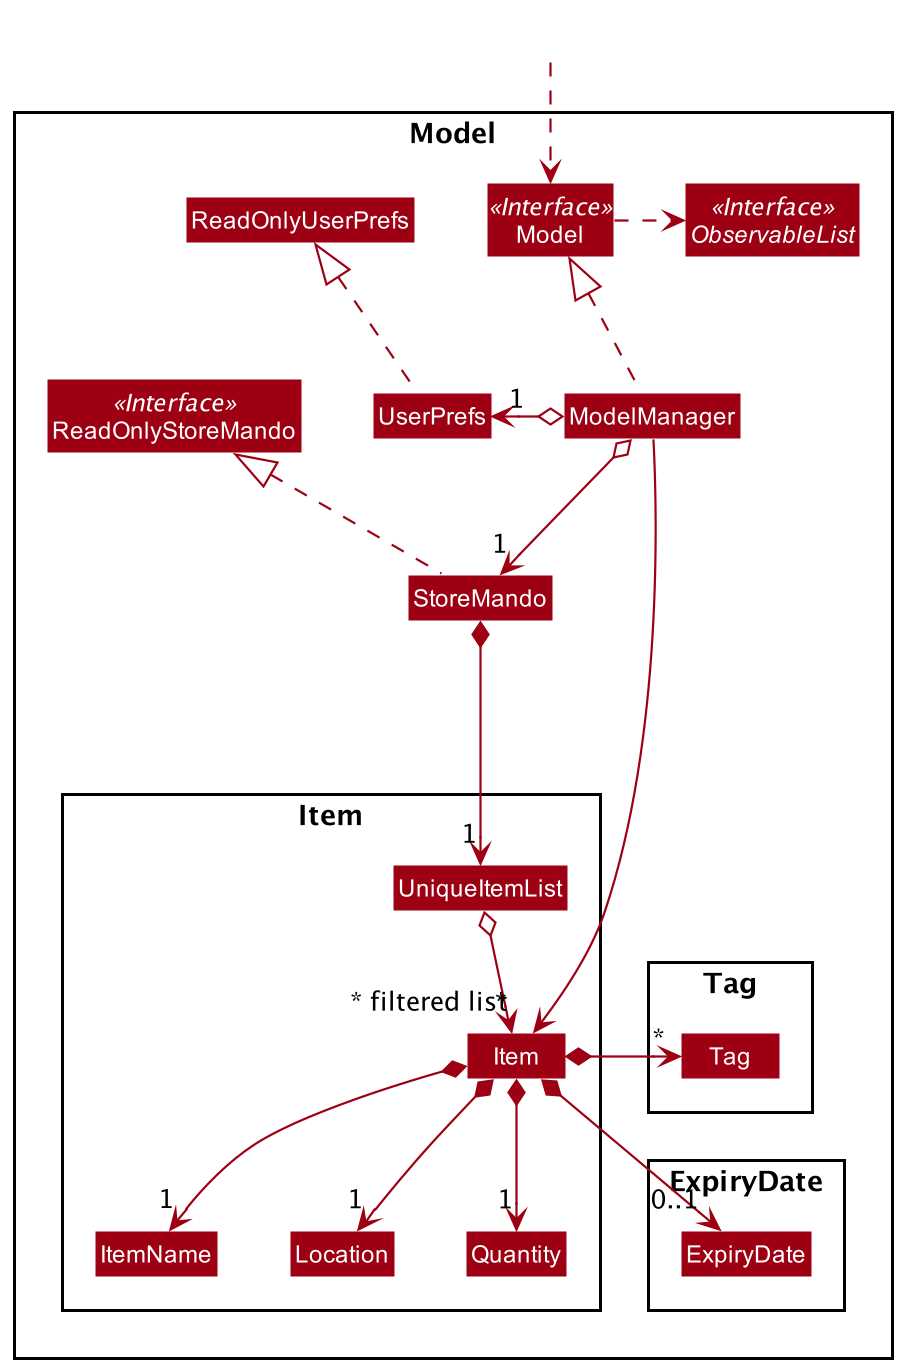

The diagram above was rendered by PlantUML. Its source (embedded in the PNG):
@startuml
!include style.puml
skinparam arrowThickness 1.1
skinparam arrowColor MODEL_COLOR
skinparam classBackgroundColor MODEL_COLOR

Package Model <<Rectangle>>{
Interface ReadOnlyStoreMando <<Interface>>
Interface Model <<Interface>>
Interface ObservableList <<Interface>>
Class StoreMando
Class ReadOnlyStoreMando
Class Model
Class ModelManager
Class UserPrefs
Class ReadOnlyUserPrefs

Package Item {
Class Item
Class ItemName
Class Location
Class Quantity
Class UniqueItemList
}

Package ExpiryDate {
Class ExpiryDate
}

Package Tag {
Class Tag
}
}

Class HiddenOutside #FFFFFF
HiddenOutside ..> Model

StoreMando .up.|> ReadOnlyStoreMando

ModelManager .up.|> Model
Model .right.> ObservableList
ModelManager o--> "1" StoreMando
ModelManager o-left-> "1" UserPrefs
UserPrefs .up.|> ReadOnlyUserPrefs

StoreMando *--> "1" UniqueItemList
UniqueItemList o--> "*" Item
Item *--> "1"ItemName
Item *--> "1"Quantity
Item *--> "1"Location
Item *-right-> "0..1"ExpiryDate
Item *-right-> "*" Tag

ItemName -[hidden]right-> ExpiryDate
ExpiryDate -[hidden]right-> Location
Location -[hidden]right-> Quantity

ModelManager ----->" ~* filtered list" Item
@enduml